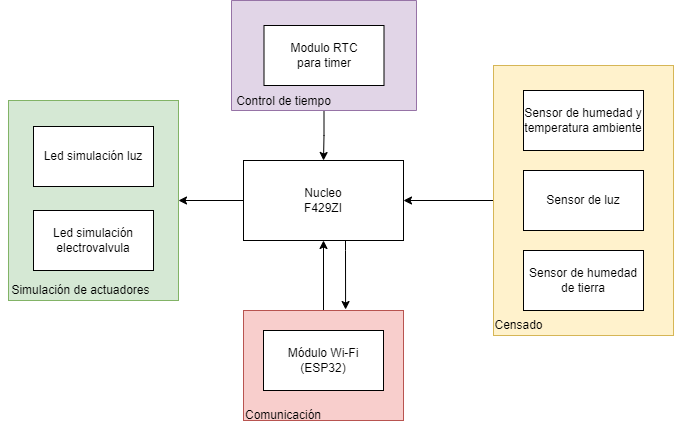

The diagram above was exported from draw.io. Its source (the exported page's mxGraphModel, read from the mxfile embedded in the PNG):
<mxGraphModel dx="1422" dy="705" grid="1" gridSize="10" guides="1" tooltips="1" connect="1" arrows="1" fold="1" page="1" pageScale="1" pageWidth="827" pageHeight="1169" math="0" shadow="0">
  <root>
    <mxCell id="0" />
    <mxCell id="1" parent="0" />
    <mxCell id="T224vI7SmKRt9TItvIoz-29" value="" style="rounded=0;whiteSpace=wrap;html=1;fillColor=#d5e8d4;strokeColor=#82b366;" parent="1" vertex="1">
      <mxGeometry x="85" y="200" width="170" height="200" as="geometry" />
    </mxCell>
    <mxCell id="T224vI7SmKRt9TItvIoz-25" value="" style="edgeStyle=orthogonalEdgeStyle;rounded=0;orthogonalLoop=1;jettySize=auto;html=1;" parent="1" source="T224vI7SmKRt9TItvIoz-22" target="T224vI7SmKRt9TItvIoz-1" edge="1">
      <mxGeometry relative="1" as="geometry" />
    </mxCell>
    <mxCell id="T224vI7SmKRt9TItvIoz-22" value="" style="rounded=0;whiteSpace=wrap;html=1;direction=west;fillColor=#e1d5e7;strokeColor=#9673a6;" parent="1" vertex="1">
      <mxGeometry x="308" y="100" width="185" height="110" as="geometry" />
    </mxCell>
    <mxCell id="T224vI7SmKRt9TItvIoz-19" style="edgeStyle=orthogonalEdgeStyle;rounded=0;orthogonalLoop=1;jettySize=auto;html=1;exitX=0.5;exitY=0;exitDx=0;exitDy=0;entryX=0.5;entryY=1;entryDx=0;entryDy=0;" parent="1" source="T224vI7SmKRt9TItvIoz-16" target="T224vI7SmKRt9TItvIoz-1" edge="1">
      <mxGeometry relative="1" as="geometry" />
    </mxCell>
    <mxCell id="T224vI7SmKRt9TItvIoz-16" value="" style="rounded=0;whiteSpace=wrap;html=1;fillColor=#f8cecc;strokeColor=#b85450;" parent="1" vertex="1">
      <mxGeometry x="320" y="410" width="160" height="110" as="geometry" />
    </mxCell>
    <mxCell id="T224vI7SmKRt9TItvIoz-15" style="edgeStyle=orthogonalEdgeStyle;rounded=0;orthogonalLoop=1;jettySize=auto;html=1;exitX=0;exitY=0.5;exitDx=0;exitDy=0;entryX=1;entryY=0.5;entryDx=0;entryDy=0;" parent="1" source="T224vI7SmKRt9TItvIoz-13" target="T224vI7SmKRt9TItvIoz-1" edge="1">
      <mxGeometry relative="1" as="geometry" />
    </mxCell>
    <mxCell id="T224vI7SmKRt9TItvIoz-13" value="" style="rounded=0;whiteSpace=wrap;html=1;fillColor=#fff2cc;strokeColor=#d6b656;align=left;" parent="1" vertex="1">
      <mxGeometry x="570" y="165" width="180" height="270" as="geometry" />
    </mxCell>
    <mxCell id="T224vI7SmKRt9TItvIoz-26" style="edgeStyle=orthogonalEdgeStyle;rounded=0;orthogonalLoop=1;jettySize=auto;html=1;entryX=0.638;entryY=-0.009;entryDx=0;entryDy=0;entryPerimeter=0;" parent="1" source="T224vI7SmKRt9TItvIoz-1" target="T224vI7SmKRt9TItvIoz-16" edge="1">
      <mxGeometry relative="1" as="geometry">
        <Array as="points">
          <mxPoint x="422" y="350" />
          <mxPoint x="422" y="350" />
        </Array>
      </mxGeometry>
    </mxCell>
    <mxCell id="T224vI7SmKRt9TItvIoz-31" style="edgeStyle=orthogonalEdgeStyle;rounded=0;orthogonalLoop=1;jettySize=auto;html=1;entryX=1;entryY=0.5;entryDx=0;entryDy=0;" parent="1" source="T224vI7SmKRt9TItvIoz-1" target="T224vI7SmKRt9TItvIoz-29" edge="1">
      <mxGeometry relative="1" as="geometry" />
    </mxCell>
    <mxCell id="T224vI7SmKRt9TItvIoz-1" value="Nucleo&lt;br&gt;F429ZI" style="rounded=0;whiteSpace=wrap;html=1;" parent="1" vertex="1">
      <mxGeometry x="320" y="260" width="160" height="80" as="geometry" />
    </mxCell>
    <mxCell id="T224vI7SmKRt9TItvIoz-2" value="Modulo RTC&lt;br&gt;para timer" style="rounded=0;whiteSpace=wrap;html=1;" parent="1" vertex="1">
      <mxGeometry x="340.5" y="125" width="120" height="60" as="geometry" />
    </mxCell>
    <mxCell id="T224vI7SmKRt9TItvIoz-5" value="Sensor de humedad y temperatura ambiente" style="whiteSpace=wrap;html=1;" parent="1" vertex="1">
      <mxGeometry x="600" y="190" width="120" height="60" as="geometry" />
    </mxCell>
    <mxCell id="T224vI7SmKRt9TItvIoz-7" value="Sensor de luz" style="whiteSpace=wrap;html=1;" parent="1" vertex="1">
      <mxGeometry x="600" y="270" width="120" height="60" as="geometry" />
    </mxCell>
    <mxCell id="T224vI7SmKRt9TItvIoz-9" value="Sensor de humedad de tierra" style="whiteSpace=wrap;html=1;" parent="1" vertex="1">
      <mxGeometry x="600" y="350" width="120" height="60" as="geometry" />
    </mxCell>
    <mxCell id="T224vI7SmKRt9TItvIoz-11" value="Módulo Wi-Fi &lt;br&gt;(ESP32)" style="whiteSpace=wrap;html=1;" parent="1" vertex="1">
      <mxGeometry x="340" y="430" width="120" height="60" as="geometry" />
    </mxCell>
    <mxCell id="T224vI7SmKRt9TItvIoz-14" value="Censado" style="text;html=1;align=center;verticalAlign=middle;resizable=0;points=[];autosize=1;strokeColor=none;fillColor=none;" parent="1" vertex="1">
      <mxGeometry x="560" y="410" width="70" height="30" as="geometry" />
    </mxCell>
    <mxCell id="T224vI7SmKRt9TItvIoz-17" value="Comunicación" style="text;html=1;align=left;verticalAlign=middle;resizable=0;points=[];autosize=1;strokeColor=none;fillColor=none;" parent="1" vertex="1">
      <mxGeometry x="320" y="500" width="100" height="30" as="geometry" />
    </mxCell>
    <mxCell id="T224vI7SmKRt9TItvIoz-23" value="Control de tiempo" style="text;html=1;align=center;verticalAlign=middle;resizable=0;points=[];autosize=1;strokeColor=none;fillColor=none;" parent="1" vertex="1">
      <mxGeometry x="300" y="186" width="120" height="30" as="geometry" />
    </mxCell>
    <mxCell id="T224vI7SmKRt9TItvIoz-27" value="Led simulación luz" style="rounded=0;whiteSpace=wrap;html=1;" parent="1" vertex="1">
      <mxGeometry x="110" y="226" width="120" height="60" as="geometry" />
    </mxCell>
    <mxCell id="T224vI7SmKRt9TItvIoz-28" value="Led simulación electrovalvula" style="whiteSpace=wrap;html=1;" parent="1" vertex="1">
      <mxGeometry x="110" y="310" width="120" height="60" as="geometry" />
    </mxCell>
    <mxCell id="T224vI7SmKRt9TItvIoz-30" value="Simulación de actuadores" style="text;html=1;align=center;verticalAlign=middle;resizable=0;points=[];autosize=1;strokeColor=none;fillColor=none;" parent="1" vertex="1">
      <mxGeometry x="77" y="375" width="160" height="30" as="geometry" />
    </mxCell>
  </root>
</mxGraphModel>